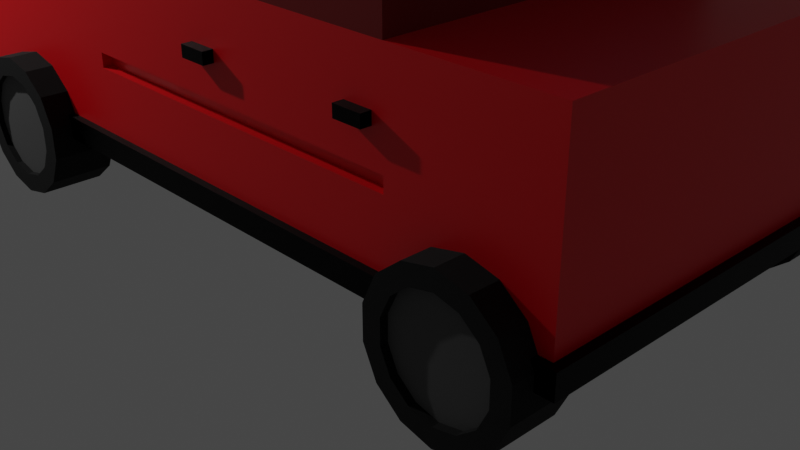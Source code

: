 # Source: mobil.blend  (saved by Blender 2.83.19; exported with 4.5.12 LTS)
import bpy
from mathutils import Matrix  # noqa: F401  (used for matrix-valued properties, if any)

bpy.ops.wm.read_factory_settings(use_empty=True)
scene = bpy.context.scene
scene.name = 'Scene'

# ---- collections
col_collection = bpy.data.collections.new('Collection'); scene.collection.children.link(col_collection)

# ---- materials (node trees are filled in below, after node groups)
mat_primary_merah = bpy.data.materials.new('primary-merah')
mat_primary_merah.alpha_threshold = 0.0
mat_primary_merah.use_transparent_shadow = False
mat_primary_merah.line_color = (0.0, 0.0, 0.0, 1.0)
mat_rim = bpy.data.materials.new('rim')
mat_rim.alpha_threshold = 0.0
mat_rim.use_transparent_shadow = False
mat_rim.line_color = (0.0, 0.0, 0.0, 1.0)
mat_secondary_maroon = bpy.data.materials.new('secondary-maroon')
mat_secondary_maroon.alpha_threshold = 0.0
mat_secondary_maroon.use_transparent_shadow = False
mat_secondary_maroon.line_color = (0.0, 0.0, 0.0, 1.0)
mat_biru_kaca = bpy.data.materials.new('biru-kaca')
mat_biru_kaca.alpha_threshold = 0.0
mat_biru_kaca.use_transparent_shadow = False
mat_biru_kaca.line_color = (0.0, 0.0, 0.0, 1.0)
mat_hitam_metal = bpy.data.materials.new('hitam-metal')
mat_hitam_metal.use_transparent_shadow = False
mat_item_roda = bpy.data.materials.new('item-roda')
mat_item_roda.use_transparent_shadow = False
mat_lampu = bpy.data.materials.new('lampu')
mat_lampu.use_transparent_shadow = False

# ---- material node trees
mat_primary_merah.use_nodes = True; mat_primary_merah.node_tree.nodes.clear()
_N = mat_primary_merah.node_tree.nodes; _L = mat_primary_merah.node_tree.links
n0 = _N.new('ShaderNodeOutputMaterial'); n0.name = 'Material Output'; n0.location = (300, 300)
n1 = _N.new('ShaderNodeBsdfPrincipled'); n1.name = 'Principled BSDF'; n1.location = (10, 300)
n1.distribution = 'GGX'
n1.subsurface_method = 'BURLEY'
n1.inputs[0].default_value = (0.8, 0.0, 0.005023, 1.0)
n1.inputs[2].default_value = 0.4
n1.inputs[3].default_value = 1.45
n1.inputs[27].default_value = (0.0, 0.0, 0.0, 1.0)
n1.inputs[28].default_value = 1.0
_L.new(n1.outputs[0], n0.inputs[0])
n0.is_active_output = True
mat_rim.use_nodes = True; mat_rim.node_tree.nodes.clear()
_N = mat_rim.node_tree.nodes; _L = mat_rim.node_tree.links
n0 = _N.new('ShaderNodeOutputMaterial'); n0.name = 'Material Output'; n0.location = (300, 300)
n1 = _N.new('ShaderNodeBsdfPrincipled'); n1.name = 'Principled BSDF'; n1.location = (10, 300)
n1.distribution = 'GGX'
n1.subsurface_method = 'BURLEY'
n1.inputs[0].default_value = (0.09924, 0.09924, 0.09924, 1.0)
n1.inputs[2].default_value = 1.0
n1.inputs[3].default_value = 1.45
n1.inputs[27].default_value = (0.0, 0.0, 0.0, 1.0)
n1.inputs[28].default_value = 1.0
_L.new(n1.outputs[0], n0.inputs[0])
n0.is_active_output = True
mat_secondary_maroon.use_nodes = True; mat_secondary_maroon.node_tree.nodes.clear()
_N = mat_secondary_maroon.node_tree.nodes; _L = mat_secondary_maroon.node_tree.links
n0 = _N.new('ShaderNodeOutputMaterial'); n0.name = 'Material Output'; n0.location = (300, 300)
n1 = _N.new('ShaderNodeBsdfPrincipled'); n1.name = 'Principled BSDF'; n1.location = (10, 300)
n1.distribution = 'GGX'
n1.subsurface_method = 'BURLEY'
n1.inputs[0].default_value = (0.2159, 0.0, 0.0, 1.0)
n1.inputs[2].default_value = 0.4
n1.inputs[3].default_value = 1.45
n1.inputs[27].default_value = (0.0, 0.0, 0.0, 1.0)
n1.inputs[28].default_value = 1.0
_L.new(n1.outputs[0], n0.inputs[0])
n0.is_active_output = True
mat_biru_kaca.use_nodes = True; mat_biru_kaca.node_tree.nodes.clear()
_N = mat_biru_kaca.node_tree.nodes; _L = mat_biru_kaca.node_tree.links
n0 = _N.new('ShaderNodeOutputMaterial'); n0.name = 'Material Output'; n0.location = (300, 300)
n1 = _N.new('ShaderNodeBsdfPrincipled'); n1.name = 'Principled BSDF'; n1.location = (10, 300)
n1.distribution = 'GGX'
n1.subsurface_method = 'BURLEY'
n1.inputs[0].default_value = (0.08696, 0.6086, 1.0, 1.0)
n1.inputs[2].default_value = 0.4
n1.inputs[3].default_value = 1.45
n1.inputs[27].default_value = (0.0, 0.0, 0.0, 1.0)
n1.inputs[28].default_value = 1.0
_L.new(n1.outputs[0], n0.inputs[0])
n0.is_active_output = True
mat_hitam_metal.use_nodes = True; mat_hitam_metal.node_tree.nodes.clear()
_N = mat_hitam_metal.node_tree.nodes; _L = mat_hitam_metal.node_tree.links
n0 = _N.new('ShaderNodeBsdfPrincipled'); n0.name = 'Principled BSDF'; n0.location = (10, 300)
n0.distribution = 'GGX'
n0.subsurface_method = 'BURLEY'
n0.inputs[0].default_value = (0.0, 0.0, 0.0, 1.0)
n0.inputs[1].default_value = 1.0
n0.inputs[3].default_value = 1.45
n0.inputs[27].default_value = (0.0, 0.0, 0.0, 1.0)
n0.inputs[28].default_value = 1.0
n1 = _N.new('ShaderNodeOutputMaterial'); n1.name = 'Material Output'; n1.location = (300, 300)
_L.new(n0.outputs[0], n1.inputs[0])
n1.is_active_output = True
mat_item_roda.use_nodes = True; mat_item_roda.node_tree.nodes.clear()
_N = mat_item_roda.node_tree.nodes; _L = mat_item_roda.node_tree.links
n0 = _N.new('ShaderNodeBsdfPrincipled'); n0.name = 'Principled BSDF'; n0.location = (10, 300)
n0.distribution = 'GGX'
n0.subsurface_method = 'BURLEY'
n0.inputs[0].default_value = (0.0, 0.0, 0.0, 1.0)
n0.inputs[2].default_value = 1.0
n0.inputs[3].default_value = 1.45
n0.inputs[27].default_value = (0.0, 0.0, 0.0, 1.0)
n0.inputs[28].default_value = 1.0
n1 = _N.new('ShaderNodeOutputMaterial'); n1.name = 'Material Output'; n1.location = (300, 300)
_L.new(n0.outputs[0], n1.inputs[0])
n1.is_active_output = True
mat_lampu.use_nodes = True; mat_lampu.node_tree.nodes.clear()
_N = mat_lampu.node_tree.nodes; _L = mat_lampu.node_tree.links
n0 = _N.new('ShaderNodeOutputMaterial'); n0.name = 'Material Output'; n0.location = (300, 300)
n1 = _N.new('ShaderNodeBsdfPrincipled'); n1.name = 'Principled BSDF'; n1.location = (-204, 293)
n1.distribution = 'GGX'
n1.subsurface_method = 'BURLEY'
n1.inputs[3].default_value = 1.45
n1.inputs[27].default_value = (0.0, 0.0, 0.0, 1.0)
n1.inputs[28].default_value = 1.0
n2 = _N.new('ShaderNodeEmission'); n2.name = 'Emission'; n2.location = (108, 246)
n2.inputs[0].default_value = (0.9832, 1.0, 0.07689, 1.0)
_L.new(n2.outputs[0], n0.inputs[0])
n0.is_active_output = True

# ---- world
world_world = bpy.data.worlds.new('World'); scene.world = world_world
world_world.use_nodes = True; world_world.node_tree.nodes.clear()
_N = world_world.node_tree.nodes; _L = world_world.node_tree.links
n0 = _N.new('ShaderNodeOutputWorld'); n0.name = 'World Output'; n0.location = (300, 300)
n1 = _N.new('ShaderNodeBackground'); n1.name = 'Background'; n1.location = (10, 300)
n1.inputs[0].default_value = (0.05088, 0.05088, 0.05088, 1.0)
_L.new(n1.outputs[0], n0.inputs[0])
n0.is_active_output = True
world_world.color = (0.05088, 0.05088, 0.05088)
world_world.use_sun_shadow = False
world_world.sun_shadow_jitter_overblur = 0.0

# ---- cameras
cam_camera = bpy.data.cameras.new('Camera')
cam_camera.clip_end = 100.0
cam_camera.ortho_scale = 7.314

# ---- lights
light_light = bpy.data.lights.new('Light', 'POINT')
light_light.transmission_factor = 0.0
light_light.energy = 1000.0
light_light.shadow_soft_size = 0.1
light_light.shadow_maximum_resolution = 0.006
light_light.use_absolute_resolution = True

# ---- meshes
me_cube = bpy.data.meshes.new('Cube')
me_cube.from_pydata([(1.671, 2.016, 3.034), (1.976, 2.016, 0.7287), (1.671, -2.016, 3.034), (1.976, -2.016, 0.7287), (-1.672, 2.016, 3.033), (-1.976, 2.016, 0.7287), (-1.675, -2.016, 3.03), (-1.976, -2.016, 0.7287), (3.612, 2.016, 2.729), (3.612, 2.016, 0.7287), (3.612, -2.016, 2.729), (3.612, -2.016, 0.7287), (-4.984, 2.016, 0.7287), (-4.984, -2.016, 0.7287), (-4.984, -2.016, 2.729), (-4.984, 2.016, 2.729), (1.671, -2.016, 4.696), (-1.675, -2.016, 4.7), (1.671, 2.016, 4.696), (-1.672, 2.016, 4.697), (0.0, 2.016, 0.7287), (0.305, -2.016, 3.034), (0.0, -2.016, 0.7287), (0.3053, 2.016, 3.034), (0.305, -2.016, 4.696), (0.3053, 2.016, 4.696), (1.976, -1.756, 4.742), (1.976, -1.756, 3.656), (-0.3012, -2.016, 3.03), (-0.3012, -2.016, 4.7), (1.671, -1.924, 4.696), (1.671, -1.924, 3.034), (0.305, -1.924, 3.034), (0.305, -1.924, 4.696), (0.0, -2.016, 2.729), (-1.976, -1.793, 2.951), (0.0, -2.016, 5.001), (-1.976, -1.793, 4.779), (-0.3012, -1.913, 3.03), (-1.675, -1.913, 3.03), (-0.3012, -1.913, 4.7), (-1.675, -1.913, 4.7), (-0.3047, 2.016, 3.033), (1.976, 1.756, 3.656), (-0.3047, 2.016, 4.697), (1.976, 1.756, 4.742), (-1.976, 1.793, 4.779), (-1.976, 1.793, 2.951), (0.0, 2.016, 2.729), (0.0, 2.016, 5.001), (0.3053, 1.811, 3.034), (1.671, 1.811, 3.034), (0.3053, 1.811, 4.696), (1.671, 1.811, 4.696), (-1.672, 1.811, 4.697), (-1.672, 1.811, 3.033), (-0.3047, 1.811, 3.033), (-0.3047, 1.811, 4.697), (-1.976, -2.016, 2.729), (-1.976, 2.016, 2.729), (-1.976, -2.016, 5.001), (-1.976, 2.016, 5.001), (-1.774, -1.793, 2.951), (-1.774, 1.793, 2.951), (-1.774, -1.793, 4.779), (-1.774, 1.793, 4.779), (-1.88, -1.793, 2.951), (-1.88, 1.793, 2.951), (-1.88, -1.793, 4.779), (-1.88, 1.793, 4.779), (1.976, 2.016, 2.729), (1.976, -2.016, 2.729), (1.976, 2.016, 5.001), (1.976, -2.016, 5.001), (1.898, 1.756, 3.656), (1.898, -1.756, 3.656), (1.898, 1.756, 4.742), (1.898, -1.756, 4.742), (1.976, 2.016, 1.729), (-1.976, -2.016, 1.729), (1.976, -2.016, 1.729), (-1.976, 2.016, 1.729), (3.612, 2.016, 1.729), (3.612, -2.016, 1.729), (-4.984, -2.016, 1.729), (-4.984, 2.016, 1.729), (0.0, 2.016, 1.729), (0.0, -2.016, 1.729), (1.976, 2.016, 1.577), (1.976, -2.016, 1.577), (-1.976, 2.016, 1.577), (3.612, 2.016, 1.577), (3.612, -2.016, 1.577), (-4.984, 2.016, 1.577), (0.0, 2.016, 1.577), (0.0, -2.016, 1.577), (-1.976, -2.016, 1.577), (-4.984, -2.016, 1.577), (-1.976, 1.912, 1.729), (0.0, 1.912, 1.729), (1.976, 1.912, 1.729), (1.976, 1.912, 1.577), (-1.976, 1.912, 1.577), (0.0, 1.912, 1.577), (-1.976, -1.912, 1.577), (-1.976, -1.912, 1.729), (1.976, -1.912, 1.729), (0.0, -1.912, 1.729), (1.976, -1.912, 1.577), (0.0, -1.912, 1.577), (-0.3856, -2.125, 2.076), (-0.3856, -2.125, 2.196), (-0.3856, -1.821, 2.076), (-0.3856, -1.821, 2.196), (-0.08133, -2.125, 2.076), (-0.08133, -2.125, 2.196), (-0.08133, -1.821, 2.076), (-0.08133, -1.821, 2.196), (1.553, -2.125, 2.076), (1.553, -2.125, 2.196), (1.553, -1.821, 2.076), (1.553, -1.821, 2.196), (1.858, -2.125, 2.076), (1.858, -2.125, 2.196), (1.858, -1.821, 2.076), (1.858, -1.821, 2.196), (1.553, 1.836, 2.076), (1.553, 1.836, 2.196), (1.553, 2.14, 2.076), (1.553, 2.14, 2.196), (1.858, 1.836, 2.076), (1.858, 1.836, 2.196), (1.858, 2.14, 2.076), (1.858, 2.14, 2.196), (-0.4592, 1.836, 2.076), (-0.4592, 1.836, 2.196), (-0.4592, 2.14, 2.076), (-0.4592, 2.14, 2.196), (-0.1549, 1.836, 2.076), (-0.1549, 1.836, 2.196), (-0.1549, 2.14, 2.076), (-0.1549, 2.14, 2.196), (-5.102, -1.619, 1.069), (-5.102, -1.619, 1.822), (-5.102, 1.642, 1.069), (-5.102, 1.642, 1.822), (-3.286, -1.619, 1.069), (-3.286, -1.619, 1.822), (-3.286, 1.642, 1.069), (-3.286, 1.642, 1.822), (-5.084, -2.093, 0.6783), (-5.084, -2.093, 0.9189), (-5.084, 2.115, 0.6783), (-5.084, 2.115, 0.9189), (3.702, -2.093, 0.6783), (3.702, -2.093, 0.9189), (3.702, 2.115, 0.6783), (3.702, 2.115, 0.9189), (-5.175, -1.643, 2.359), (-5.175, -1.643, 2.777), (-5.175, -1.225, 2.359), (-5.175, -1.225, 2.777), (-4.787, -1.699, 2.303), (-4.787, -1.699, 2.832), (-4.787, -1.17, 2.303), (-4.787, -1.17, 2.832), (-5.175, 1.228, 2.362), (-5.175, 1.228, 2.773), (-5.175, 1.639, 2.362), (-5.175, 1.639, 2.773), (-4.787, 1.169, 2.303), (-4.787, 1.169, 2.832), (-4.787, 1.698, 2.303), (-4.787, 1.698, 2.832), (-5.175, -1.17, 2.303), (-5.175, -1.699, 2.303), (-5.175, -1.699, 2.832), (-5.175, -1.17, 2.832), (-5.175, 1.698, 2.303), (-5.175, 1.169, 2.303), (-5.175, 1.169, 2.832), (-5.175, 1.698, 2.832), (-5.118, 1.639, 2.362), (-5.118, 1.228, 2.362), (-5.118, 1.228, 2.773), (-5.118, 1.639, 2.773), (-5.123, -1.225, 2.359), (-5.123, -1.643, 2.359), (-5.123, -1.643, 2.777), (-5.123, -1.225, 2.777), (2.793, -1.654, 1.414), (2.793, -2.313, 1.219), (3.118, -1.654, 1.34), (3.033, -2.313, 1.164), (3.379, -1.654, 1.132), (3.226, -2.313, 1.011), (3.523, -1.654, 0.832), (3.333, -2.313, 0.7886), (3.523, -1.654, 0.4986), (3.333, -2.313, 0.542), (3.379, -1.654, 0.1983), (3.226, -2.313, 0.3199), (3.118, -1.654, -0.009514), (3.033, -2.313, 0.1662), (2.793, -1.654, -0.08369), (2.793, -2.313, 0.1113), (2.468, -1.654, -0.009514), (2.553, -2.313, 0.1662), (2.207, -1.654, 0.1983), (2.36, -2.313, 0.3199), (2.063, -1.654, 0.4986), (2.253, -2.313, 0.542), (2.063, -1.654, 0.832), (2.253, -2.313, 0.7886), (2.207, -1.654, 1.132), (2.36, -2.313, 1.011), (2.468, -1.654, 1.34), (2.553, -2.313, 1.164), (-3.379, -1.654, 1.414), (-3.379, -2.313, 1.215), (-3.054, -1.654, 1.34), (-3.141, -2.313, 1.161), (-2.794, -1.654, 1.132), (-2.949, -2.313, 1.008), (-2.649, -1.654, 0.832), (-2.843, -2.313, 0.7877), (-2.649, -1.654, 0.4986), (-2.843, -2.313, 0.5429), (-2.794, -1.654, 0.1983), (-2.949, -2.313, 0.3223), (-3.054, -1.654, -0.009514), (-3.141, -2.313, 0.1697), (-3.379, -1.654, -0.08369), (-3.379, -2.313, 0.1152), (-3.704, -1.654, -0.009514), (-3.618, -2.313, 0.1697), (-3.965, -1.654, 0.1983), (-3.809, -2.313, 0.3223), (-4.109, -1.654, 0.4986), (-3.916, -2.313, 0.5429), (-4.109, -1.654, 0.832), (-3.916, -2.313, 0.7877), (-3.965, -1.654, 1.132), (-3.809, -2.313, 1.008), (-3.704, -1.654, 1.34), (-3.618, -2.313, 1.161), (-3.379, 2.338, 1.213), (-3.379, 1.679, 1.414), (-3.142, 2.338, 1.158), (-3.054, 1.679, 1.34), (-2.951, 2.338, 1.007), (-2.794, 1.679, 1.132), (-2.846, 2.338, 0.7871), (-2.649, 1.679, 0.832), (-2.846, 2.338, 0.5435), (-2.649, 1.679, 0.4986), (-2.951, 2.338, 0.3241), (-2.794, 1.679, 0.1983), (-3.142, 2.338, 0.1723), (-3.054, 1.679, -0.009514), (-3.379, 2.338, 0.1181), (-3.379, 1.679, -0.08369), (-3.617, 2.338, 0.1723), (-3.704, 1.679, -0.009514), (-3.807, 2.338, 0.3241), (-3.965, 1.679, 0.1983), (-3.913, 2.338, 0.5435), (-4.109, 1.679, 0.4986), (-3.913, 2.338, 0.7871), (-4.109, 1.679, 0.832), (-3.807, 2.338, 1.007), (-3.965, 1.679, 1.132), (-3.617, 2.338, 1.158), (-3.704, 1.679, 1.34), (2.763, 2.338, 1.209), (2.763, 1.679, 1.414), (2.999, 2.338, 1.155), (3.088, 1.679, 1.34), (3.188, 2.338, 1.004), (3.349, 1.679, 1.132), (3.293, 2.338, 0.7863), (3.493, 1.679, 0.832), (3.293, 2.338, 0.5443), (3.493, 1.679, 0.4986), (3.188, 2.338, 0.3264), (3.349, 1.679, 0.1983), (2.999, 2.338, 0.1755), (3.088, 1.679, -0.009514), (2.763, 2.338, 0.1217), (2.763, 1.679, -0.08369), (2.527, 2.338, 0.1755), (2.438, 1.679, -0.009514), (2.338, 2.338, 0.3264), (2.177, 1.679, 0.1983), (2.233, 2.338, 0.5443), (2.033, 1.679, 0.4986), (2.233, 2.338, 0.7863), (2.033, 1.679, 0.832), (2.338, 2.338, 1.004), (2.177, 1.679, 1.132), (2.527, 2.338, 1.155), (2.438, 1.679, 1.34), (-3.054, -2.313, 1.34), (-3.379, -2.313, 1.414), (-2.794, -2.313, 1.132), (-2.649, -2.313, 0.832), (-2.649, -2.313, 0.4986), (-2.794, -2.313, 0.1983), (-3.054, -2.313, -0.009514), (-3.379, -2.313, -0.08369), (-3.704, -2.313, -0.009514), (-3.965, -2.313, 0.1983), (-4.109, -2.313, 0.4986), (-4.109, -2.313, 0.832), (-3.965, -2.313, 1.132), (-3.704, -2.313, 1.34), (3.118, -2.313, 1.34), (2.793, -2.313, 1.414), (3.379, -2.313, 1.132), (3.523, -2.313, 0.832), (3.523, -2.313, 0.4986), (3.379, -2.313, 0.1983), (3.118, -2.313, -0.009514), (2.793, -2.313, -0.08369), (2.468, -2.313, -0.009514), (2.207, -2.313, 0.1983), (2.063, -2.313, 0.4986), (2.063, -2.313, 0.832), (2.207, -2.313, 1.132), (2.468, -2.313, 1.34), (-3.379, 2.338, 1.414), (-3.054, 2.338, 1.34), (-2.794, 2.338, 1.132), (-2.649, 2.338, 0.832), (-2.649, 2.338, 0.4986), (-2.794, 2.338, 0.1983), (-3.054, 2.338, -0.009514), (-3.379, 2.338, -0.08369), (-3.704, 2.338, -0.009514), (-3.965, 2.338, 0.1983), (-4.109, 2.338, 0.4986), (-4.109, 2.338, 0.832), (-3.965, 2.338, 1.132), (-3.704, 2.338, 1.34), (2.763, 2.338, 1.414), (3.088, 2.338, 1.34), (3.349, 2.338, 1.132), (3.493, 2.338, 0.832), (3.493, 2.338, 0.4986), (3.349, 2.338, 0.1983), (3.088, 2.338, -0.009514), (2.763, 2.338, -0.08369), (2.438, 2.338, -0.009514), (2.177, 2.338, 0.1983), (2.033, 2.338, 0.4986), (2.033, 2.338, 0.832), (2.177, 2.338, 1.132), (2.438, 2.338, 1.34), (2.763, 2.275, 1.209), (2.999, 2.275, 1.155), (3.188, 2.275, 1.004), (3.293, 2.275, 0.7863), (3.293, 2.275, 0.5443), (3.188, 2.275, 0.3264), (2.999, 2.275, 0.1755), (2.763, 2.275, 0.1217), (2.527, 2.275, 0.1755), (2.338, 2.275, 0.3264), (2.233, 2.275, 0.5443), (2.233, 2.275, 0.7863), (2.338, 2.275, 1.004), (2.527, 2.275, 1.155), (-3.379, 2.269, 1.213), (-3.142, 2.269, 1.158), (-2.951, 2.269, 1.007), (-2.846, 2.269, 0.7871), (-2.846, 2.269, 0.5435), (-2.951, 2.269, 0.3241), (-3.142, 2.269, 0.1723), (-3.379, 2.269, 0.1181), (-3.617, 2.269, 0.1723), (-3.807, 2.269, 0.3241), (-3.913, 2.269, 0.5435), (-3.913, 2.269, 0.7871), (-3.807, 2.269, 1.007), (-3.617, 2.269, 1.158), (-3.141, -2.251, 1.161), (-3.379, -2.251, 1.215), (-2.949, -2.251, 1.008), (-2.843, -2.251, 0.7877), (-2.843, -2.251, 0.5429), (-2.949, -2.251, 0.3223), (-3.141, -2.251, 0.1697), (-3.379, -2.251, 0.1152), (-3.618, -2.251, 0.1697), (-3.809, -2.251, 0.3223), (-3.916, -2.251, 0.5429), (-3.916, -2.251, 0.7877), (-3.809, -2.251, 1.008), (-3.618, -2.251, 1.161), (3.033, -2.234, 1.164), (2.793, -2.234, 1.219), (3.226, -2.234, 1.011), (3.333, -2.234, 0.7886), (3.333, -2.234, 0.542), (3.226, -2.234, 0.3199), (3.033, -2.234, 0.1662), (2.793, -2.234, 0.1113), (2.553, -2.234, 0.1662), (2.36, -2.234, 0.3199), (2.253, -2.234, 0.542), (2.253, -2.234, 0.7886), (2.36, -2.234, 1.011), (2.553, -2.234, 1.164)], [], [(46, 65, 63, 47), (87, 79, 58, 34), (58, 14, 15, 59), (20, 22, 3, 1), (70, 8, 10, 71), (86, 78, 70, 48), (112, 116, 117, 113), (114, 110, 111, 115), (3, 11, 9, 1), (122, 118, 119, 123), (117, 115, 111, 113), (120, 118, 122, 124), (5, 12, 13, 7), (49, 36, 60, 61), (45, 76, 77, 26), (44, 57, 56, 42), (24, 33, 32, 21), (28, 38, 40, 29), (18, 53, 51, 0), (72, 73, 36, 49), (81, 86, 48, 59), (5, 7, 22, 20), (80, 87, 34, 71), (16, 73, 71, 2), (2, 71, 34, 21), (24, 36, 73, 16), (21, 34, 36, 24), (32, 33, 30, 31), (21, 32, 31, 2), (16, 30, 33, 24), (2, 31, 30, 16), (28, 34, 58, 6), (17, 60, 36, 29), (6, 58, 60, 17), (29, 36, 34, 28), (39, 41, 40, 38), (29, 40, 41, 17), (17, 41, 39, 6), (6, 39, 38, 28), (23, 48, 70, 0), (18, 72, 49, 25), (0, 70, 72, 18), (25, 49, 48, 23), (19, 61, 59, 4), (4, 59, 48, 42), (44, 49, 61, 19), (42, 48, 49, 44), (56, 57, 54, 55), (51, 53, 52, 50), (0, 51, 50, 23), (42, 56, 55, 4), (23, 50, 52, 25), (25, 52, 53, 18), (19, 54, 57, 44), (4, 55, 54, 19), (35, 58, 59, 47), (46, 61, 60, 37), (37, 60, 58, 35), (47, 59, 61, 46), (62, 66, 68, 64), (37, 64, 65, 46), (35, 62, 64, 37), (47, 63, 62, 35), (67, 69, 68, 66), (63, 67, 66, 62), (65, 69, 67, 63), (64, 68, 69, 65), (43, 70, 71, 27), (26, 73, 72, 45), (45, 72, 70, 43), (27, 71, 73, 26), (75, 77, 76, 74), (43, 74, 76, 45), (27, 75, 74, 43), (26, 77, 75, 27), (80, 106, 107, 87), (94, 103, 102, 90), (124, 122, 123, 125), (78, 88, 1, 9, 91, 82, 8, 70), (125, 123, 119, 121), (112, 110, 114, 116), (116, 114, 115, 117), (86, 99, 100, 78), (79, 105, 104, 96), (22, 7, 96, 95), (20, 1, 88, 94), (110, 112, 113, 111), (82, 91, 9, 11, 92, 83, 10, 8), (90, 81, 59, 15, 85, 93, 12, 5), (84, 97, 13, 12, 93, 85, 15, 14), (5, 20, 94, 90), (3, 22, 95, 89), (120, 124, 125, 121), (102, 103, 99, 98), (103, 101, 100, 99), (81, 98, 99, 86), (90, 102, 98, 81), (88, 101, 103, 94), (78, 100, 101, 88), (108, 109, 107, 106), (109, 104, 105, 107), (89, 108, 106, 80), (96, 104, 109, 95), (87, 107, 105, 79), (95, 109, 108, 89), (79, 96, 7, 13, 97, 84, 14, 58), (118, 120, 121, 119), (130, 126, 127, 131), (128, 126, 130, 132), (132, 130, 131, 133), (133, 131, 127, 129), (128, 132, 133, 129), (126, 128, 129, 127), (138, 134, 135, 139), (136, 134, 138, 140), (140, 138, 139, 141), (141, 139, 135, 137), (136, 140, 141, 137), (134, 136, 137, 135), (89, 80, 71, 10, 83, 92, 11, 3), (142, 144, 145, 143), (144, 148, 149, 145), (148, 146, 147, 149), (146, 142, 143, 147), (144, 142, 146, 148), (149, 147, 143, 145), (150, 151, 153, 152), (152, 153, 157, 156), (156, 157, 155, 154), (154, 155, 151, 150), (152, 156, 154, 150), (157, 153, 151, 155), (159, 161, 189, 188), (174, 177, 165, 164), (164, 165, 163, 162), (162, 163, 176, 175), (174, 164, 162, 175), (165, 177, 176, 163), (167, 169, 185, 184), (178, 181, 173, 172), (172, 173, 171, 170), (170, 171, 180, 179), (178, 172, 170, 179), (173, 181, 180, 171), (158, 160, 174, 175), (159, 158, 175, 176), (161, 159, 176, 177), (160, 161, 177, 174), (166, 168, 178, 179), (167, 166, 179, 180), (169, 167, 180, 181), (168, 169, 181, 178), (183, 184, 185, 182), (168, 166, 183, 182), (169, 168, 182, 185), (166, 167, 184, 183), (187, 188, 189, 186), (160, 158, 187, 186), (161, 160, 186, 189), (158, 159, 188, 187), (190, 317, 316, 192), (192, 316, 318, 194), (194, 318, 319, 196), (196, 319, 320, 198), (198, 320, 321, 200), (200, 321, 322, 202), (202, 322, 323, 204), (204, 323, 324, 206), (206, 324, 325, 208), (208, 325, 326, 210), (210, 326, 327, 212), (212, 327, 328, 214), (195, 193, 400, 402), (214, 328, 329, 216), (216, 329, 317, 190), (190, 192, 194, 196, 198, 200, 202, 204, 206, 208, 210, 212, 214, 216), (218, 303, 302, 220), (220, 302, 304, 222), (222, 304, 305, 224), (224, 305, 306, 226), (226, 306, 307, 228), (228, 307, 308, 230), (230, 308, 309, 232), (232, 309, 310, 234), (234, 310, 311, 236), (236, 311, 312, 238), (238, 312, 313, 240), (240, 313, 314, 242), (235, 233, 393, 394), (242, 314, 315, 244), (244, 315, 303, 218), (218, 220, 222, 224, 226, 228, 230, 232, 234, 236, 238, 240, 242, 244), (330, 247, 249, 331), (331, 249, 251, 332), (332, 251, 253, 333), (333, 253, 255, 334), (334, 255, 257, 335), (335, 257, 259, 336), (336, 259, 261, 337), (337, 261, 263, 338), (338, 263, 265, 339), (339, 265, 267, 340), (340, 267, 269, 341), (341, 269, 271, 342), (249, 247, 273, 271, 269, 267, 265, 263, 261, 259, 257, 255, 253, 251), (342, 271, 273, 343), (343, 273, 247, 330), (266, 268, 383, 382), (344, 275, 277, 345), (345, 277, 279, 346), (346, 279, 281, 347), (347, 281, 283, 348), (348, 283, 285, 349), (349, 285, 287, 350), (350, 287, 289, 351), (351, 289, 291, 352), (352, 291, 293, 353), (353, 293, 295, 354), (354, 295, 297, 355), (355, 297, 299, 356), (277, 275, 301, 299, 297, 295, 293, 291, 289, 287, 285, 283, 281, 279), (356, 299, 301, 357), (357, 301, 275, 344), (298, 300, 371, 370), (219, 221, 302, 303), (221, 223, 304, 302), (223, 225, 305, 304), (225, 227, 306, 305), (227, 229, 307, 306), (229, 231, 308, 307), (231, 233, 309, 308), (233, 235, 310, 309), (235, 237, 311, 310), (237, 239, 312, 311), (239, 241, 313, 312), (241, 243, 314, 313), (243, 245, 315, 314), (245, 219, 303, 315), (191, 193, 316, 317), (193, 195, 318, 316), (195, 197, 319, 318), (197, 199, 320, 319), (199, 201, 321, 320), (201, 203, 322, 321), (203, 205, 323, 322), (205, 207, 324, 323), (207, 209, 325, 324), (209, 211, 326, 325), (211, 213, 327, 326), (213, 215, 328, 327), (215, 217, 329, 328), (217, 191, 317, 329), (248, 246, 330, 331), (250, 248, 331, 332), (252, 250, 332, 333), (254, 252, 333, 334), (256, 254, 334, 335), (258, 256, 335, 336), (260, 258, 336, 337), (262, 260, 337, 338), (264, 262, 338, 339), (266, 264, 339, 340), (268, 266, 340, 341), (270, 268, 341, 342), (272, 270, 342, 343), (246, 272, 343, 330), (276, 274, 344, 345), (278, 276, 345, 346), (280, 278, 346, 347), (282, 280, 347, 348), (284, 282, 348, 349), (286, 284, 349, 350), (288, 286, 350, 351), (290, 288, 351, 352), (292, 290, 352, 353), (294, 292, 353, 354), (296, 294, 354, 355), (298, 296, 355, 356), (300, 298, 356, 357), (274, 300, 357, 344), (358, 359, 360, 361, 362, 363, 364, 365, 366, 367, 368, 369, 370, 371), (284, 286, 364, 363), (300, 274, 358, 371), (286, 288, 365, 364), (288, 290, 366, 365), (274, 276, 359, 358), (290, 292, 367, 366), (276, 278, 360, 359), (292, 294, 368, 367), (278, 280, 361, 360), (294, 296, 369, 368), (280, 282, 362, 361), (296, 298, 370, 369), (282, 284, 363, 362), (372, 373, 374, 375, 376, 377, 378, 379, 380, 381, 382, 383, 384, 385), (252, 254, 376, 375), (268, 270, 384, 383), (254, 256, 377, 376), (270, 272, 385, 384), (256, 258, 378, 377), (272, 246, 372, 385), (258, 260, 379, 378), (260, 262, 380, 379), (246, 248, 373, 372), (262, 264, 381, 380), (248, 250, 374, 373), (264, 266, 382, 381), (250, 252, 375, 374), (386, 387, 399, 398, 397, 396, 395, 394, 393, 392, 391, 390, 389, 388), (221, 219, 387, 386), (237, 235, 394, 395), (223, 221, 386, 388), (239, 237, 395, 396), (225, 223, 388, 389), (241, 239, 396, 397), (227, 225, 389, 390), (243, 241, 397, 398), (229, 227, 390, 391), (245, 243, 398, 399), (231, 229, 391, 392), (219, 245, 399, 387), (233, 231, 392, 393), (400, 401, 413, 412, 411, 410, 409, 408, 407, 406, 405, 404, 403, 402), (211, 209, 409, 410), (197, 195, 402, 403), (213, 211, 410, 411), (199, 197, 403, 404), (215, 213, 411, 412), (201, 199, 404, 405), (217, 215, 412, 413), (203, 201, 405, 406), (191, 217, 413, 401), (205, 203, 406, 407), (207, 205, 407, 408), (193, 191, 401, 400), (209, 207, 408, 409)])
me_cube.polygons.foreach_set('material_index', [2, 0, 0, 1, 0, 0, 1, 4, 1, 4, 4, 4, 1, 2, 2, 2, 2, 2, 2, 2, 0, 1, 0, 2, 2, 2, 2, 3, 2, 2, 2, 2, 2, 2, 2, 3, 2, 2, 2, 2, 2, 2, 2, 2, 2, 2, 2, 3, 3, 2, 2, 2, 2, 2, 2, 2, 2, 2, 2, 2, 2, 2, 2, 3, 2, 2, 2, 2, 2, 2, 2, 3, 2, 2, 2, 0, 0, 4, 0, 4, 4, 4, 0, 0, 0, 0, 4, 0, 0, 0, 0, 0, 1, 0, 0, 0, 0, 0, 0, 0, 0, 0, 0, 0, 0, 0, 4, 1, 4, 4, 4, 4, 4, 1, 4, 4, 4, 4, 4, 0, 4, 4, 1, 4, 4, 4, 4, 4, 4, 4, 4, 4, 4, 4, 1, 4, 4, 4, 4, 4, 1, 4, 4, 4, 4, 4, 4, 4, 4, 4, 4, 4, 6, 4, 4, 4, 6, 4, 4, 4, 5, 5, 5, 5, 5, 5, 5, 5, 5, 5, 5, 5, 5, 5, 5, 5, 5, 5, 5, 5, 5, 5, 5, 5, 5, 5, 5, 5, 5, 5, 5, 5, 5, 5, 5, 5, 5, 5, 5, 5, 5, 5, 5, 5, 5, 5, 5, 5, 5, 5, 5, 5, 5, 5, 5, 5, 5, 5, 5, 5, 5, 5, 5, 5, 5, 5, 5, 5, 5, 5, 5, 5, 5, 5, 5, 5, 5, 5, 5, 5, 5, 5, 5, 5, 5, 5, 5, 5, 5, 5, 5, 5, 5, 5, 5, 5, 5, 5, 5, 5, 5, 5, 5, 5, 5, 5, 5, 5, 5, 5, 5, 5, 5, 5, 5, 5, 5, 5, 5, 5, 1, 5, 5, 5, 5, 5, 5, 5, 5, 5, 5, 5, 5, 5, 1, 5, 5, 5, 5, 5, 5, 5, 5, 5, 5, 5, 5, 5, 1, 5, 5, 5, 5, 5, 5, 5, 5, 5, 5, 5, 5, 5, 1, 5, 5, 5, 5, 5, 5, 5, 5, 5, 5, 5, 5, 5])
_uv = me_cube.uv_layers.new(name='UVMap')
_uv.uv.foreach_set('vector', [0.875, 0.5138, 0.875, 0.5138, 0.875, 0.5138, 0.875, 0.5138, 0.5, 0.875, 0.5, 1.0, 0.625, 1.0, 0.625, 0.875, 0.875, 0.75, 0.875, 0.75, 0.875, 0.5, 0.875, 0.5, 0.25, 0.5, 0.25, 0.75, 0.375, 0.75, 0.375, 0.5, 0.625, 0.5, 0.625, 0.5, 0.625, 0.75, 0.625, 0.75, 0.5, 0.375, 0.5, 0.5, 0.625, 0.5, 0.625, 0.375, 0.375, 0.0, 0.375, 0.25, 0.625, 0.25, 0.625, 0.0, 0.375, 0.25, 0.375, 0.5, 0.625, 0.5, 0.625, 0.25, 0.375, 0.75, 0.375, 0.75, 0.375, 0.5, 0.375, 0.5, 0.375, 0.25, 0.375, 0.5, 0.625, 0.5, 0.625, 0.25, 0.375, 0.5, 0.375, 0.75, 0.625, 0.75, 0.625, 0.5, 0.375, 0.75, 0.375, 1.0, 0.625, 1.0, 0.625, 0.75, 0.125, 0.5, 0.125, 0.5, 0.125, 0.75, 0.125, 0.75, 0.75, 0.5, 0.75, 0.75, 0.875, 0.75, 0.875, 0.5, 0.625, 0.5161, 0.625, 0.5161, 0.625, 0.7339, 0.625, 0.7339, 0.625, 0.3557, 0.625, 0.3557, 0.625, 0.3557, 0.625, 0.3557, 0.625, 0.8557, 0.625, 0.8557, 0.625, 0.8557, 0.625, 0.8557, 0.625, 0.894, 0.625, 0.894, 0.625, 0.894, 0.625, 0.894, 0.625, 0.4807, 0.625, 0.4807, 0.625, 0.4807, 0.625, 0.4807, 0.625, 0.5, 0.625, 0.75, 0.75, 0.75, 0.75, 0.5, 0.5, 0.25, 0.5, 0.375, 0.625, 0.375, 0.625, 0.25, 0.125, 0.5, 0.125, 0.75, 0.25, 0.75, 0.25, 0.5, 0.5, 0.75, 0.5, 0.875, 0.625, 0.875, 0.625, 0.75, 0.625, 0.7693, 0.625, 0.75, 0.625, 0.75, 0.625, 0.7693, 0.625, 0.7693, 0.625, 0.75, 0.625, 0.875, 0.625, 0.8557, 0.625, 0.8557, 0.625, 0.875, 0.625, 0.75, 0.625, 0.7693, 0.625, 0.8557, 0.625, 0.875, 0.625, 0.875, 0.625, 0.8557, 0.625, 0.8557, 0.625, 0.8557, 0.625, 0.7693, 0.625, 0.7693, 0.625, 0.8557, 0.625, 0.8557, 0.625, 0.7693, 0.625, 0.7693, 0.625, 0.7693, 0.625, 0.7693, 0.625, 0.8557, 0.625, 0.8557, 0.625, 0.7693, 0.625, 0.7693, 0.625, 0.7693, 0.625, 0.7693, 0.625, 0.894, 0.625, 0.875, 0.625, 1.0, 0.625, 0.981, 0.625, 0.981, 0.625, 1.0, 0.625, 0.875, 0.625, 0.894, 0.625, 0.981, 0.625, 1.0, 0.625, 1.0, 0.625, 0.981, 0.625, 0.894, 0.625, 0.875, 0.625, 0.875, 0.625, 0.894, 0.625, 0.981, 0.625, 0.981, 0.625, 0.894, 0.625, 0.894, 0.625, 0.894, 0.625, 0.894, 0.625, 0.981, 0.625, 0.981, 0.625, 0.981, 0.625, 0.981, 0.625, 0.981, 0.625, 0.981, 0.625, 0.981, 0.625, 0.981, 0.625, 0.894, 0.625, 0.894, 0.625, 0.3943, 0.625, 0.375, 0.625, 0.5, 0.625, 0.4807, 0.625, 0.4807, 0.625, 0.5, 0.625, 0.375, 0.625, 0.3943, 0.625, 0.4807, 0.625, 0.5, 0.625, 0.5, 0.625, 0.4807, 0.625, 0.3943, 0.625, 0.375, 0.625, 0.375, 0.625, 0.3943, 0.625, 0.2693, 0.625, 0.25, 0.625, 0.25, 0.625, 0.2693, 0.625, 0.2693, 0.625, 0.25, 0.625, 0.375, 0.625, 0.3557, 0.625, 0.3557, 0.625, 0.375, 0.625, 0.25, 0.625, 0.2693, 0.625, 0.3557, 0.625, 0.375, 0.625, 0.375, 0.625, 0.3557, 0.625, 0.3557, 0.625, 0.3557, 0.625, 0.2693, 0.625, 0.2693, 0.625, 0.4807, 0.625, 0.4807, 0.625, 0.3943, 0.625, 0.3943, 0.625, 0.4807, 0.625, 0.4807, 0.625, 0.3943, 0.625, 0.3943, 0.625, 0.3557, 0.625, 0.3557, 0.625, 0.2693, 0.625, 0.2693, 0.625, 0.3943, 0.625, 0.3943, 0.625, 0.3943, 0.625, 0.3943, 0.625, 0.3943, 0.625, 0.3943, 0.625, 0.4807, 0.625, 0.4807, 0.625, 0.2693, 0.625, 0.2693, 0.625, 0.3557, 0.625, 0.3557, 0.625, 0.2693, 0.625, 0.2693, 0.625, 0.2693, 0.625, 0.2693, 0.875, 0.7362, 0.875, 0.75, 0.875, 0.5, 0.875, 0.5138, 0.875, 0.5138, 0.875, 0.5, 0.875, 0.75, 0.875, 0.7362, 0.875, 0.7362, 0.875, 0.75, 0.875, 0.75, 0.875, 0.7362, 0.875, 0.5138, 0.875, 0.5, 0.875, 0.5, 0.875, 0.5138, 0.875, 0.7362, 0.875, 0.7362, 0.875, 0.7362, 0.875, 0.7362, 0.875, 0.7362, 0.875, 0.7362, 0.875, 0.5138, 0.875, 0.5138, 0.875, 0.7362, 0.875, 0.7362, 0.875, 0.7362, 0.875, 0.7362, 0.875, 0.5138, 0.875, 0.5138, 0.875, 0.7362, 0.875, 0.7362, 0.875, 0.5138, 0.875, 0.5138, 0.875, 0.7362, 0.875, 0.7362, 0.875, 0.5138, 0.875, 0.5138, 0.875, 0.7362, 0.875, 0.7362, 0.875, 0.5138, 0.875, 0.5138, 0.875, 0.5138, 0.875, 0.5138, 0.875, 0.7362, 0.875, 0.7362, 0.875, 0.5138, 0.875, 0.5138, 0.625, 0.5161, 0.625, 0.5, 0.625, 0.75, 0.625, 0.7339, 0.625, 0.7339, 0.625, 0.75, 0.625, 0.5, 0.625, 0.5161, 0.625, 0.5161, 0.625, 0.5, 0.625, 0.5, 0.625, 0.5161, 0.625, 0.7339, 0.625, 0.75, 0.625, 0.75, 0.625, 0.7339, 0.625, 0.7339, 0.625, 0.7339, 0.625, 0.5161, 0.625, 0.5161, 0.625, 0.5161, 0.625, 0.5161, 0.625, 0.5161, 0.625, 0.5161, 0.625, 0.7339, 0.625, 0.7339, 0.625, 0.5161, 0.625, 0.5161, 0.625, 0.7339, 0.625, 0.7339, 0.625, 0.7339, 0.625, 0.7339, 0.5, 0.75, 0.5, 0.75, 0.5, 0.875, 0.5, 0.875, 0.481, 0.375, 0.481, 0.375, 0.481, 0.25, 0.481, 0.25, 0.125, 0.5, 0.125, 0.75, 0.375, 0.75, 0.375, 0.5, 0.5, 0.5, 0.481, 0.5, 0.375, 0.5, 0.375, 0.5, 0.481, 0.5, 0.5, 0.5, 0.625, 0.5, 0.625, 0.5, 0.375, 0.5, 0.375, 0.75, 0.625, 0.75, 0.625, 0.5, 0.375, 0.75, 0.375, 1.0, 0.625, 1.0, 0.625, 0.75, 0.125, 0.5, 0.125, 0.75, 0.375, 0.75, 0.375, 0.5, 0.5, 0.375, 0.5, 0.375, 0.5, 0.5, 0.5, 0.5, 0.5, 1.0, 0.5, 1.0, 0.481, 1.0, 0.481, 1.0, 0.375, 0.875, 0.375, 1.0, 0.481, 1.0, 0.481, 0.875, 0.375, 0.375, 0.375, 0.5, 0.481, 0.5, 0.481, 0.375, 0.625, 0.5, 0.625, 0.75, 0.875, 0.75, 0.875, 0.5, 0.5, 0.5, 0.481, 0.5, 0.375, 0.5, 0.375, 0.75, 0.481, 0.75, 0.5, 0.75, 0.625, 0.75, 0.625, 0.5, 0.481, 0.25, 0.5, 0.25, 0.625, 0.25, 0.625, 0.25, 0.5, 0.25, 0.481, 0.25, 0.375, 0.25, 0.375, 0.25, 0.5, 0.0, 0.481, 0.0, 0.375, 0.0, 0.375, 0.25, 0.481, 0.25, 0.5, 0.25, 0.625, 0.25, 0.625, 0.0, 0.375, 0.25, 0.375, 0.375, 0.481, 0.375, 0.481, 0.25, 0.375, 0.75, 0.375, 0.875, 0.481, 0.875, 0.481, 0.75, 0.375, 0.0, 0.375, 0.25, 0.625, 0.25, 0.625, 0.0, 0.481, 0.25, 0.481, 0.375, 0.5, 0.375, 0.5, 0.25, 0.481, 0.375, 0.481, 0.5, 0.5, 0.5, 0.5, 0.375, 0.5, 0.25, 0.5, 0.25, 0.5, 0.375, 0.5, 0.375, 0.481, 0.25, 0.481, 0.25, 0.5, 0.25, 0.5, 0.25, 0.481, 0.5, 0.481, 0.5, 0.481, 0.375, 0.481, 0.375, 0.5, 0.5, 0.5, 0.5, 0.481, 0.5, 0.481, 0.5, 0.481, 0.75, 0.481, 0.875, 0.5, 0.875, 0.5, 0.75, 0.481, 0.875, 0.481, 1.0, 0.5, 1.0, 0.5, 0.875, 0.481, 0.75, 0.481, 0.75, 0.5, 0.75, 0.5, 0.75, 0.481, 1.0, 0.481, 1.0, 0.481, 0.875, 0.481, 0.875, 0.5, 0.875, 0.5, 0.875, 0.5, 1.0, 0.5, 1.0, 0.481, 0.875, 0.481, 0.875, 0.481, 0.75, 0.481, 0.75, 0.5, 1.0, 0.1464, 0.8536, 0.0, 0.5, 0.1464, 0.1464, 0.5, 0.0, 0.8536, 0.1464, 1.0, 0.5, 0.8536, 0.8536, 0.625, 0.5, 0.625, 0.75, 0.875, 0.75, 0.875, 0.5, 0.375, 0.25, 0.375, 0.5, 0.625, 0.5, 0.625, 0.25, 0.375, 0.75, 0.375, 1.0, 0.625, 1.0, 0.625, 0.75, 0.125, 0.5, 0.125, 0.75, 0.375, 0.75, 0.375, 0.5, 0.375, 0.5, 0.375, 0.75, 0.625, 0.75, 0.625, 0.5, 0.375, 0.0, 0.375, 0.25, 0.625, 0.25, 0.625, 0.0, 0.625, 0.5, 0.625, 0.75, 0.875, 0.75, 0.875, 0.5, 0.375, 0.25, 0.375, 0.5, 0.625, 0.5, 0.625, 0.25, 0.375, 0.75, 0.375, 1.0, 0.625, 1.0, 0.625, 0.75, 0.125, 0.5, 0.125, 0.75, 0.375, 0.75, 0.375, 0.5, 0.375, 0.5, 0.375, 0.75, 0.625, 0.75, 0.625, 0.5, 0.375, 0.0, 0.375, 0.25, 0.625, 0.25, 0.625, 0.0, 0.625, 0.5, 0.625, 0.75, 0.875, 0.75, 0.875, 0.5, 0.481, 0.75, 0.5, 0.75, 0.625, 0.75, 0.625, 0.75, 0.5, 0.75, 0.481, 0.75, 0.375, 0.75, 0.375, 0.75, 0.375, 0.0, 0.375, 0.25, 0.625, 0.25, 0.625, 0.0, 0.375, 0.25, 0.375, 0.5, 0.625, 0.5, 0.625, 0.25, 0.375, 0.5, 0.375, 0.75, 0.625, 0.75, 0.625, 0.5, 0.375, 0.75, 0.375, 1.0, 0.625, 1.0, 0.625, 0.75, 0.125, 0.5, 0.125, 0.75, 0.375, 0.75, 0.375, 0.5, 0.625, 0.5, 0.625, 0.75, 0.875, 0.75, 0.875, 0.5, 0.375, 0.0, 0.625, 0.0, 0.625, 0.25, 0.375, 0.25, 0.375, 0.25, 0.625, 0.25, 0.625, 0.5, 0.375, 0.5, 0.375, 0.5, 0.625, 0.5, 0.625, 0.75, 0.375, 0.75, 0.375, 0.75, 0.625, 0.75, 0.625, 1.0, 0.375, 1.0, 0.125, 0.5, 0.375, 0.5, 0.375, 0.75, 0.125, 0.75, 0.625, 0.5, 0.875, 0.5, 0.875, 0.75, 0.625, 0.75, 0.5989, 0.02614, 0.5989, 0.2239, 0.5989, 0.2239, 0.5989, 0.02614, 0.375, 0.25, 0.625, 0.25, 0.625, 0.5, 0.375, 0.5, 0.375, 0.5, 0.625, 0.5, 0.625, 0.75, 0.375, 0.75, 0.375, 0.75, 0.625, 0.75, 0.625, 1.0, 0.375, 1.0, 0.125, 0.5, 0.375, 0.5, 0.375, 0.75, 0.125, 0.75, 0.625, 0.5, 0.875, 0.5, 0.875, 0.75, 0.625, 0.75, 0.5972, 0.02779, 0.5972, 0.2222, 0.5972, 0.2222, 0.5972, 0.02779, 0.375, 0.25, 0.625, 0.25, 0.625, 0.5, 0.375, 0.5, 0.375, 0.5, 0.625, 0.5, 0.625, 0.75, 0.375, 0.75, 0.375, 0.75, 0.625, 0.75, 0.625, 1.0, 0.375, 1.0, 0.125, 0.5, 0.375, 0.5, 0.375, 0.75, 0.125, 0.75, 0.625, 0.5, 0.875, 0.5, 0.875, 0.75, 0.625, 0.75, 0.4011, 0.02614, 0.4011, 0.2239, 0.375, 0.25, 0.375, 0.0, 0.5989, 0.02614, 0.4011, 0.02614, 0.375, 0.0, 0.625, 0.0, 0.5989, 0.2239, 0.5989, 0.02614, 0.625, 0.0, 0.625, 0.25, 0.4011, 0.2239, 0.5989, 0.2239, 0.625, 0.25, 0.375, 0.25, 0.4028, 0.02779, 0.4028, 0.2222, 0.375, 0.25, 0.375, 0.0, 0.5972, 0.02779, 0.4028, 0.02779, 0.375, 0.0, 0.625, 0.0, 0.5972, 0.2222, 0.5972, 0.02779, 0.625, 0.0, 0.625, 0.25, 0.4028, 0.2222, 0.5972, 0.2222, 0.625, 0.25, 0.375, 0.25, 0.4028, 0.02779, 0.5972, 0.02779, 0.5972, 0.2222, 0.4028, 0.2222, 0.4028, 0.2222, 0.4028, 0.02779, 0.4028, 0.02779, 0.4028, 0.2222, 0.5972, 0.2222, 0.4028, 0.2222, 0.4028, 0.2222, 0.5972, 0.2222, 0.4028, 0.02779, 0.5972, 0.02779, 0.5972, 0.02779, 0.4028, 0.02779, 0.4011, 0.02614, 0.5989, 0.02614, 0.5989, 0.2239, 0.4011, 0.2239, 0.4011, 0.2239, 0.4011, 0.02614, 0.4011, 0.02614, 0.4011, 0.2239, 0.5989, 0.2239, 0.4011, 0.2239, 0.4011, 0.2239, 0.5989, 0.2239, 0.4011, 0.02614, 0.5989, 0.02614, 0.5989, 0.02614, 0.4011, 0.02614, 1.0, 0.5, 1.0, 1.0, 0.9286, 1.0, 0.9286, 0.5, 0.9286, 0.5, 0.9286, 1.0, 0.8571, 1.0, 0.8571, 0.5, 0.8571, 0.5, 0.8571, 1.0, 0.7857, 1.0, 0.7857, 0.5, 0.7857, 0.5, 0.7857, 1.0, 0.7143, 1.0, 0.7143, 0.5, 0.7143, 0.5, 0.7143, 1.0, 0.6429, 1.0, 0.6429, 0.5, 0.6429, 0.5, 0.6429, 1.0, 0.5714, 1.0, 0.5714, 0.5, 0.5714, 0.5, 0.5714, 1.0, 0.5, 1.0, 0.5, 0.5, 0.5, 0.5, 0.5, 1.0, 0.4286, 1.0, 0.4286, 0.5, 0.4286, 0.5, 0.4286, 1.0, 0.3571, 1.0, 0.3571, 0.5, 0.3571, 0.5, 0.3571, 1.0, 0.2857, 1.0, 0.2857, 0.5, 0.2857, 0.5, 0.2857, 1.0, 0.2143, 1.0, 0.2143, 0.5, 0.2143, 0.5, 0.2143, 1.0, 0.1429, 1.0, 0.1429, 0.5, 0.3888, 0.3607, 0.327, 0.4099, 0.327, 0.4099, 0.3888, 0.3607, 0.1429, 0.5, 0.1429, 1.0, 0.07143, 1.0, 0.07143, 0.5, 0.07143, 0.5, 0.07143, 1.0, -1.341e-07, 1.0, -1.341e-07, 0.5, 0.75, 0.49, 0.8541, 0.4662, 0.9376, 0.3996, 0.984, 0.3034, 0.984, 0.1966, 0.9376, 0.1004, 0.8541, 0.03377, 0.75, 0.01, 0.6459, 0.03377, 0.5624, 0.1004, 0.516, 0.1966, 0.516, 0.3034, 0.5624, 0.3996, 0.6459, 0.4662, 1.0, 0.5, 1.0, 1.0, 0.9286, 1.0, 0.9286, 0.5, 0.9286, 0.5, 0.9286, 1.0, 0.8571, 1.0, 0.8571, 0.5, 0.8571, 0.5, 0.8571, 1.0, 0.7857, 1.0, 0.7857, 0.5, 0.7857, 0.5, 0.7857, 1.0, 0.7143, 1.0, 0.7143, 0.5, 0.7143, 0.5, 0.7143, 1.0, 0.6429, 1.0, 0.6429, 0.5, 0.6429, 0.5, 0.6429, 1.0, 0.5714, 1.0, 0.5714, 0.5, 0.5714, 0.5, 0.5714, 1.0, 0.5, 1.0, 0.5, 0.5, 0.5, 0.5, 0.5, 1.0, 0.4286, 1.0, 0.4286, 0.5, 0.4286, 0.5, 0.4286, 1.0, 0.3571, 1.0, 0.3571, 0.5, 0.3571, 0.5, 0.3571, 1.0, 0.2857, 1.0, 0.2857, 0.5, 0.2857, 0.5, 0.2857, 1.0, 0.2143, 1.0, 0.2143, 0.5, 0.2143, 0.5, 0.2143, 1.0, 0.1429, 1.0, 0.1429, 0.5, 0.1735, 0.09118, 0.25, 0.07372, 0.25, 0.07372, 0.1735, 0.09118, 0.1429, 0.5, 0.1429, 1.0, 0.07143, 1.0, 0.07143, 0.5, 0.07143, 0.5, 0.07143, 1.0, -1.341e-07, 1.0, -1.341e-07, 0.5, 0.75, 0.49, 0.8541, 0.4662, 0.9376, 0.3996, 0.984, 0.3034, 0.984, 0.1966, 0.9376, 0.1004, 0.8541, 0.03377, 0.75, 0.01, 0.6459, 0.03377, 0.5624, 0.1004, 0.516, 0.1966, 0.516, 0.3034, 0.5624, 0.3996, 0.6459, 0.4662, 1.0, 0.5, 1.0, 1.0, 0.9286, 1.0, 0.9286, 0.5, 0.9286, 0.5, 0.9286, 1.0, 0.8571, 1.0, 0.8571, 0.5, 0.8571, 0.5, 0.8571, 1.0, 0.7857, 1.0, 0.7857, 0.5, 0.7857, 0.5, 0.7857, 1.0, 0.7143, 1.0, 0.7143, 0.5, 0.7143, 0.5, 0.7143, 1.0, 0.6429, 1.0, 0.6429, 0.5, 0.6429, 0.5, 0.6429, 1.0, 0.5714, 1.0, 0.5714, 0.5, 0.5714, 0.5, 0.5714, 1.0, 0.5, 1.0, 0.5, 0.5, 0.5, 0.5, 0.5, 1.0, 0.4286, 1.0, 0.4286, 0.5, 0.4286, 0.5, 0.4286, 1.0, 0.3571, 1.0, 0.3571, 0.5, 0.3571, 0.5, 0.3571, 1.0, 0.2857, 1.0, 0.2857, 0.5, 0.2857, 0.5, 0.2857, 1.0, 0.2143, 1.0, 0.2143, 0.5, 0.2143, 0.5, 0.2143, 1.0, 0.1429, 1.0, 0.1429, 0.5, 0.3541, 0.4662, 0.25, 0.49, 0.1459, 0.4662, 0.06236, 0.3996, 0.01602, 0.3034, 0.01602, 0.1966, 0.06236, 0.1004, 0.1459, 0.03377, 0.25, 0.01, 0.3541, 0.03377, 0.4376, 0.1004, 0.484, 0.1966, 0.484, 0.3034, 0.4376, 0.3996, 0.1429, 0.5, 0.1429, 1.0, 0.07143, 1.0, 0.07143, 0.5, 0.07143, 0.5, 0.07143, 1.0, -1.341e-07, 1.0, -1.341e-07, 0.5, 0.579, 0.211, 0.579, 0.289, 0.579, 0.289, 0.579, 0.211, 1.0, 0.5, 1.0, 1.0, 0.9286, 1.0, 0.9286, 0.5, 0.9286, 0.5, 0.9286, 1.0, 0.8571, 1.0, 0.8571, 0.5, 0.8571, 0.5, 0.8571, 1.0, 0.7857, 1.0, 0.7857, 0.5, 0.7857, 0.5, 0.7857, 1.0, 0.7143, 1.0, 0.7143, 0.5, 0.7143, 0.5, 0.7143, 1.0, 0.6429, 1.0, 0.6429, 0.5, 0.6429, 0.5, 0.6429, 1.0, 0.5714, 1.0, 0.5714, 0.5, 0.5714, 0.5, 0.5714, 1.0, 0.5, 1.0, 0.5, 0.5, 0.5, 0.5, 0.5, 1.0, 0.4286, 1.0, 0.4286, 0.5, 0.4286, 0.5, 0.4286, 1.0, 0.3571, 1.0, 0.3571, 0.5, 0.3571, 0.5, 0.3571, 1.0, 0.2857, 1.0, 0.2857, 0.5, 0.2857, 0.5, 0.2857, 1.0, 0.2143, 1.0, 0.2143, 0.5, 0.2143, 0.5, 0.2143, 1.0, 0.1429, 1.0, 0.1429, 0.5, 0.3541, 0.4662, 0.25, 0.49, 0.1459, 0.4662, 0.06236, 0.3996, 0.01602, 0.3034, 0.01602, 0.1966, 0.06236, 0.1004, 0.1459, 0.03377, 0.25, 0.01, 0.3541, 0.03377, 0.4376, 0.1004, 0.484, 0.1966, 0.484, 0.3034, 0.4376, 0.3996, 0.1429, 0.5, 0.1429, 1.0, 0.07143, 1.0, 0.07143, 0.5, 0.07143, 0.5, 0.07143, 1.0, -1.341e-07, 1.0, -1.341e-07, 0.5, 0.6138, 0.3586, 0.6744, 0.4069, 0.6744, 0.4069, 0.6138, 0.3586, 0.25, 0.4263, 0.3265, 0.4088, 0.3541, 0.4662, 0.25, 0.49, 0.3265, 0.4088, 0.3878, 0.3599, 0.4376, 0.3996, 0.3541, 0.4662, 0.3878, 0.3599, 0.4219, 0.2892, 0.484, 0.3034, 0.4376, 0.3996, 0.4219, 0.2892, 0.4219, 0.2108, 0.484, 0.1966, 0.484, 0.3034, 0.4219, 0.2108, 0.3878, 0.1401, 0.4376, 0.1004, 0.484, 0.1966, 0.3878, 0.1401, 0.3265, 0.09118, 0.3541, 0.03377, 0.4376, 0.1004, 0.3265, 0.09118, 0.25, 0.07372, 0.25, 0.01, 0.3541, 0.03377, 0.25, 0.07372, 0.1735, 0.09118, 0.1459, 0.03377, 0.25, 0.01, 0.1735, 0.09118, 0.1122, 0.1401, 0.06236, 0.1004, 0.1459, 0.03377, 0.1122, 0.1401, 0.07814, 0.2108, 0.01602, 0.1966, 0.06236, 0.1004, 0.07814, 0.2108, 0.07814, 0.2892, 0.01602, 0.3034, 0.01602, 0.1966, 0.07814, 0.2892, 0.1122, 0.3599, 0.06236, 0.3996, 0.01602, 0.3034, 0.1122, 0.3599, 0.1735, 0.4088, 0.1459, 0.4662, 0.06236, 0.3996, 0.1735, 0.4088, 0.25, 0.4263, 0.25, 0.49, 0.1459, 0.4662, 0.25, 0.4275, 0.327, 0.4099, 0.3541, 0.4662, 0.25, 0.49, 0.327, 0.4099, 0.3888, 0.3607, 0.4376, 0.3996, 0.3541, 0.4662, 0.3888, 0.3607, 0.4231, 0.2895, 0.484, 0.3034, 0.4376, 0.3996, 0.4231, 0.2895, 0.4231, 0.2105, 0.484, 0.1966, 0.484, 0.3034, 0.4231, 0.2105, 0.3888, 0.1393, 0.4376, 0.1004, 0.484, 0.1966, 0.3888, 0.1393, 0.327, 0.09006, 0.3541, 0.03377, 0.4376, 0.1004, 0.327, 0.09006, 0.25, 0.07248, 0.25, 0.01, 0.3541, 0.03377, 0.25, 0.07248, 0.173, 0.09006, 0.1459, 0.03377, 0.25, 0.01, 0.173, 0.09006, 0.1112, 0.1393, 0.06236, 0.1004, 0.1459, 0.03377, 0.1112, 0.1393, 0.07693, 0.2105, 0.01602, 0.1966, 0.06236, 0.1004, 0.07693, 0.2105, 0.07693, 0.2895, 0.01602, 0.3034, 0.01602, 0.1966, 0.07693, 0.2895, 0.1112, 0.3607, 0.06236, 0.3996, 0.01602, 0.3034, 0.1112, 0.3607, 0.173, 0.4099, 0.1459, 0.4662, 0.06236, 0.3996, 0.173, 0.4099, 0.25, 0.4275, 0.25, 0.49, 0.1459, 0.4662, 0.8261, 0.408, 0.75, 0.4254, 0.75, 0.49, 0.8541, 0.4662, 0.8871, 0.3593, 0.8261, 0.408, 0.8541, 0.4662, 0.9376, 0.3996, 0.921, 0.289, 0.8871, 0.3593, 0.9376, 0.3996, 0.984, 0.3034, 0.921, 0.211, 0.921, 0.289, 0.984, 0.3034, 0.984, 0.1966, 0.8871, 0.1407, 0.921, 0.211, 0.984, 0.1966, 0.9376, 0.1004, 0.8261, 0.09201, 0.8871, 0.1407, 0.9376, 0.1004, 0.8541, 0.03377, 0.75, 0.07465, 0.8261, 0.09201, 0.8541, 0.03377, 0.75, 0.01, 0.6739, 0.09201, 0.75, 0.07465, 0.75, 0.01, 0.6459, 0.03377, 0.6129, 0.1407, 0.6739, 0.09201, 0.6459, 0.03377, 0.5624, 0.1004, 0.579, 0.211, 0.6129, 0.1407, 0.5624, 0.1004, 0.516, 0.1966, 0.579, 0.289, 0.579, 0.211, 0.516, 0.1966, 0.516, 0.3034, 0.6129, 0.3593, 0.579, 0.289, 0.516, 0.3034, 0.5624, 0.3996, 0.6739, 0.408, 0.6129, 0.3593, 0.5624, 0.3996, 0.6459, 0.4662, 0.75, 0.4254, 0.6739, 0.408, 0.6459, 0.4662, 0.75, 0.49, 0.8256, 0.4069, 0.75, 0.4242, 0.75, 0.49, 0.8541, 0.4662, 0.8862, 0.3586, 0.8256, 0.4069, 0.8541, 0.4662, 0.9376, 0.3996, 0.9198, 0.2888, 0.8862, 0.3586, 0.9376, 0.3996, 0.984, 0.3034, 0.9198, 0.2112, 0.9198, 0.2888, 0.984, 0.3034, 0.984, 0.1966, 0.8862, 0.1414, 0.9198, 0.2112, 0.984, 0.1966, 0.9376, 0.1004, 0.8256, 0.09306, 0.8862, 0.1414, 0.9376, 0.1004, 0.8541, 0.03377, 0.75, 0.07581, 0.8256, 0.09306, 0.8541, 0.03377, 0.75, 0.01, 0.6744, 0.09306, 0.75, 0.07581, 0.75, 0.01, 0.6459, 0.03377, 0.6138, 0.1414, 0.6744, 0.09306, 0.6459, 0.03377, 0.5624, 0.1004, 0.5802, 0.2112, 0.6138, 0.1414, 0.5624, 0.1004, 0.516, 0.1966, 0.5802, 0.2888, 0.5802, 0.2112, 0.516, 0.1966, 0.516, 0.3034, 0.6138, 0.3586, 0.5802, 0.2888, 0.516, 0.3034, 0.5624, 0.3996, 0.6744, 0.4069, 0.6138, 0.3586, 0.5624, 0.3996, 0.6459, 0.4662, 0.75, 0.4242, 0.6744, 0.4069, 0.6459, 0.4662, 0.75, 0.49, 0.75, 0.4242, 0.8256, 0.4069, 0.8862, 0.3586, 0.9198, 0.2888, 0.9198, 0.2112, 0.8862, 0.1414, 0.8256, 0.09306, 0.75, 0.07581, 0.6744, 0.09306, 0.6138, 0.1414, 0.5802, 0.2112, 0.5802, 0.2888, 0.6138, 0.3586, 0.6744, 0.4069, 0.8862, 0.1414, 0.8256, 0.09306, 0.8256, 0.09306, 0.8862, 0.1414, 0.6744, 0.4069, 0.75, 0.4242, 0.75, 0.4242, 0.6744, 0.4069, 0.8256, 0.09306, 0.75, 0.07581, 0.75, 0.07581, 0.8256, 0.09306, 0.75, 0.07581, 0.6744, 0.09306, 0.6744, 0.09306, 0.75, 0.07581, 0.75, 0.4242, 0.8256, 0.4069, 0.8256, 0.4069, 0.75, 0.4242, 0.6744, 0.09306, 0.6138, 0.1414, 0.6138, 0.1414, 0.6744, 0.09306, 0.8256, 0.4069, 0.8862, 0.3586, 0.8862, 0.3586, 0.8256, 0.4069, 0.6138, 0.1414, 0.5802, 0.2112, 0.5802, 0.2112, 0.6138, 0.1414, 0.8862, 0.3586, 0.9198, 0.2888, 0.9198, 0.2888, 0.8862, 0.3586, 0.5802, 0.2112, 0.5802, 0.2888, 0.5802, 0.2888, 0.5802, 0.2112, 0.9198, 0.2888, 0.9198, 0.2112, 0.9198, 0.2112, 0.9198, 0.2888, 0.5802, 0.2888, 0.6138, 0.3586, 0.6138, 0.3586, 0.5802, 0.2888, 0.9198, 0.2112, 0.8862, 0.1414, 0.8862, 0.1414, 0.9198, 0.2112, 0.75, 0.4254, 0.8261, 0.408, 0.8871, 0.3593, 0.921, 0.289, 0.921, 0.211, 0.8871, 0.1407, 0.8261, 0.09201, 0.75, 0.07465, 0.6739, 0.09201, 0.6129, 0.1407, 0.579, 0.211, 0.579, 0.289, 0.6129, 0.3593, 0.6739, 0.408, 0.921, 0.289, 0.921, 0.211, 0.921, 0.211, 0.921, 0.289, 0.579, 0.289, 0.6129, 0.3593, 0.6129, 0.3593, 0.579, 0.289, 0.921, 0.211, 0.8871, 0.1407, 0.8871, 0.1407, 0.921, 0.211, 0.6129, 0.3593, 0.6739, 0.408, 0.6739, 0.408, 0.6129, 0.3593, 0.8871, 0.1407, 0.8261, 0.09201, 0.8261, 0.09201, 0.8871, 0.1407, 0.6739, 0.408, 0.75, 0.4254, 0.75, 0.4254, 0.6739, 0.408, 0.8261, 0.09201, 0.75, 0.07465, 0.75, 0.07465, 0.8261, 0.09201, 0.75, 0.07465, 0.6739, 0.09201, 0.6739, 0.09201, 0.75, 0.07465, 0.75, 0.4254, 0.8261, 0.408, 0.8261, 0.408, 0.75, 0.4254, 0.6739, 0.09201, 0.6129, 0.1407, 0.6129, 0.1407, 0.6739, 0.09201, 0.8261, 0.408, 0.8871, 0.3593, 0.8871, 0.3593, 0.8261, 0.408, 0.6129, 0.1407, 0.579, 0.211, 0.579, 0.211, 0.6129, 0.1407, 0.8871, 0.3593, 0.921, 0.289, 0.921, 0.289, 0.8871, 0.3593, 0.3265, 0.4088, 0.25, 0.4263, 0.1735, 0.4088, 0.1122, 0.3599, 0.07814, 0.2892, 0.07814, 0.2108, 0.1122, 0.1401, 0.1735, 0.09118, 0.25, 0.07372, 0.3265, 0.09118, 0.3878, 0.1401, 0.4219, 0.2108, 0.4219, 0.2892, 0.3878, 0.3599, 0.3265, 0.4088, 0.25, 0.4263, 0.25, 0.4263, 0.3265, 0.4088, 0.1122, 0.1401, 0.1735, 0.09118, 0.1735, 0.09118, 0.1122, 0.1401, 0.3878, 0.3599, 0.3265, 0.4088, 0.3265, 0.4088, 0.3878, 0.3599, 0.07814, 0.2108, 0.1122, 0.1401, 0.1122, 0.1401, 0.07814, 0.2108, 0.4219, 0.2892, 0.3878, 0.3599, 0.3878, 0.3599, 0.4219, 0.2892, 0.07814, 0.2892, 0.07814, 0.2108, 0.07814, 0.2108, 0.07814, 0.2892, 0.4219, 0.2108, 0.4219, 0.2892, 0.4219, 0.2892, 0.4219, 0.2108, 0.1122, 0.3599, 0.07814, 0.2892, 0.07814, 0.2892, 0.1122, 0.3599, 0.3878, 0.1401, 0.4219, 0.2108, 0.4219, 0.2108, 0.3878, 0.1401, 0.1735, 0.4088, 0.1122, 0.3599, 0.1122, 0.3599, 0.1735, 0.4088, 0.3265, 0.09118, 0.3878, 0.1401, 0.3878, 0.1401, 0.3265, 0.09118, 0.25, 0.4263, 0.1735, 0.4088, 0.1735, 0.4088, 0.25, 0.4263, 0.25, 0.07372, 0.3265, 0.09118, 0.3265, 0.09118, 0.25, 0.07372, 0.327, 0.4099, 0.25, 0.4275, 0.173, 0.4099, 0.1112, 0.3607, 0.07693, 0.2895, 0.07693, 0.2105, 0.1112, 0.1393, 0.173, 0.09006, 0.25, 0.07248, 0.327, 0.09006, 0.3888, 0.1393, 0.4231, 0.2105, 0.4231, 0.2895, 0.3888, 0.3607, 0.07693, 0.2105, 0.1112, 0.1393, 0.1112, 0.1393, 0.07693, 0.2105, 0.4231, 0.2895, 0.3888, 0.3607, 0.3888, 0.3607, 0.4231, 0.2895, 0.07693, 0.2895, 0.07693, 0.2105, 0.07693, 0.2105, 0.07693, 0.2895, 0.4231, 0.2105, 0.4231, 0.2895, 0.4231, 0.2895, 0.4231, 0.2105, 0.1112, 0.3607, 0.07693, 0.2895, 0.07693, 0.2895, 0.1112, 0.3607, 0.3888, 0.1393, 0.4231, 0.2105, 0.4231, 0.2105, 0.3888, 0.1393, 0.173, 0.4099, 0.1112, 0.3607, 0.1112, 0.3607, 0.173, 0.4099, 0.327, 0.09006, 0.3888, 0.1393, 0.3888, 0.1393, 0.327, 0.09006, 0.25, 0.4275, 0.173, 0.4099, 0.173, 0.4099, 0.25, 0.4275, 0.25, 0.07248, 0.327, 0.09006, 0.327, 0.09006, 0.25, 0.07248, 0.173, 0.09006, 0.25, 0.07248, 0.25, 0.07248, 0.173, 0.09006, 0.327, 0.4099, 0.25, 0.4275, 0.25, 0.4275, 0.327, 0.4099, 0.1112, 0.1393, 0.173, 0.09006, 0.173, 0.09006, 0.1112, 0.1393])
me_cube.materials.append(mat_primary_merah)
me_cube.materials.append(mat_rim)
me_cube.materials.append(mat_secondary_maroon)
me_cube.materials.append(mat_biru_kaca)
me_cube.materials.append(mat_hitam_metal)
me_cube.materials.append(mat_item_roda)
me_cube.materials.append(mat_lampu)
me_cube.use_remesh_preserve_volume = False
me_cube.use_remesh_preserve_attributes = False
me_cube.use_mirror_x = True
me_cube.use_mirror_y = True
me_cube.use_mirror_z = True
me_cube.update()

# ---- objects
ob_cube = bpy.data.objects.new('Cube', me_cube)
ob_light = bpy.data.objects.new('Light', light_light)
ob_camera = bpy.data.objects.new('Camera', cam_camera)

# ---- transforms, parenting, visibility, modifiers, constraints
ob_cube.location = (0.0, 0.0, 0.0)
ob_cube.lock_rotations_4d = False
ob_cube.empty_display_type = 'ARROWS'
ob_cube.lineart.crease_threshold = 0.0
ob_cube.use_mesh_mirror_x = True
ob_cube.use_mesh_mirror_y = True
ob_cube.use_mesh_mirror_z = True
ob_light.location = (-7.218, -4.095, 6.069)
ob_light.rotation_euler = (0.6503, 0.05522, 1.866)
ob_light.lock_rotations_4d = False
ob_light.empty_display_type = 'ARROWS'
ob_light.color = (0.0, 0.0, 0.0, 0.0)
ob_light.lineart.crease_threshold = 0.0
ob_camera.location = (7.359, -6.926, 4.958)
ob_camera.rotation_euler = (1.109, 0.0, 0.8149)
ob_camera.lock_rotations_4d = False
ob_camera.empty_display_type = 'ARROWS'
ob_camera.color = (0.0, 0.0, 0.0, 0.0)
ob_camera.display_type = 'WIRE'
ob_camera.lineart.crease_threshold = 0.0

# ---- collection membership
col_collection.objects.link(ob_cube)
col_collection.objects.link(ob_light)
col_collection.objects.link(ob_camera)

# ---- scene / render settings (as saved in the file)
scene.camera = ob_camera
scene.frame_start = 1; scene.frame_end = 250; scene.frame_set(1)
scene.render.engine = 'BLENDER_EEVEE_NEXT'
scene.cycles.use_denoising = False
scene.cycles.samples = 128
scene.cycles.sampling_pattern = 'TABULATED_SOBOL'
scene.cycles.use_adaptive_sampling = False
scene.cycles.use_light_tree = False
scene.view_settings.view_transform = 'Filmic'
bpy.context.view_layer.update()
